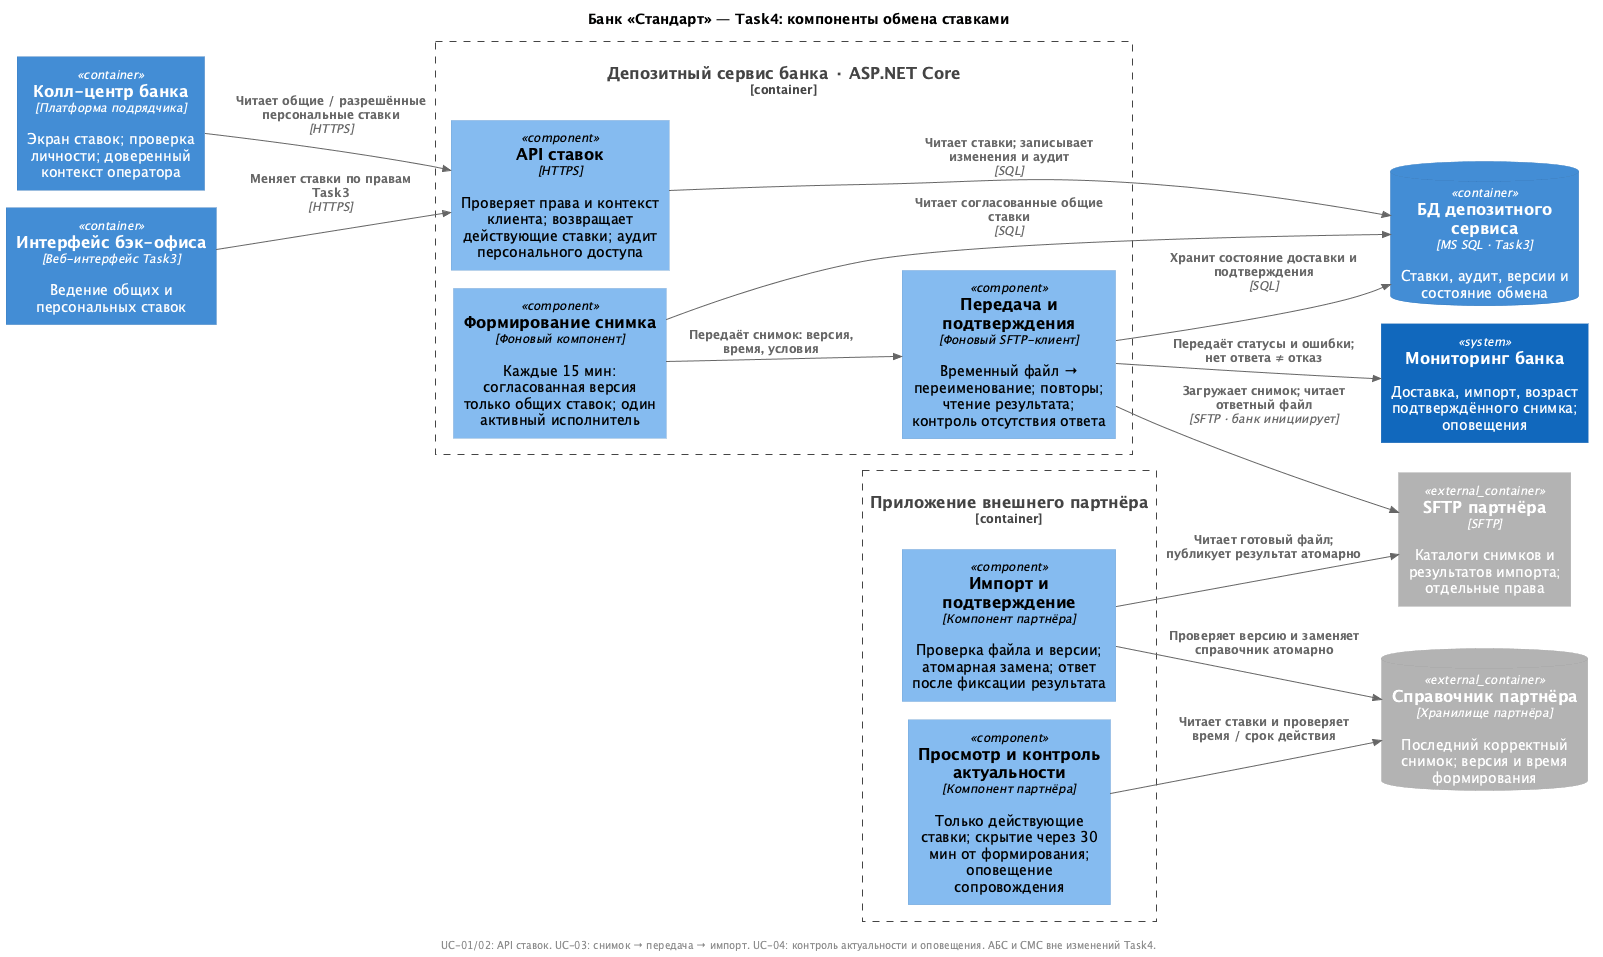

The diagram above was rendered by PlantUML. Its source (embedded in the PNG):
@startuml
!pragma layout smetana
!include <C4/C4_Component>
title Банк «Стандарт» — Task4: компоненты обмена ставками
LAYOUT_LEFT_RIGHT()
skinparam nodesep 60
skinparam ranksep 75
skinparam shadowing false
skinparam defaultTextAlignment center
Container(cc, "Колл-центр банка", "Платформа подрядчика", "Экран ставок; проверка личности; доверенный контекст оператора")
Container(backui, "Интерфейс бэк-офиса", "Веб-интерфейс Task3", "Ведение общих и персональных ставок")
Container_Boundary(dep, "Депозитный сервис банка · ASP.NET Core") {
 Component(api, "API ставок", "HTTPS", "Проверяет права и контекст клиента; возвращает действующие ставки; аудит персонального доступа")
 Component(snapshot, "Формирование снимка", "Фоновый компонент", "Каждые 15 мин: согласованная версия только общих ставок; один активный исполнитель")
 Component(exchange, "Передача и подтверждения", "Фоновый SFTP-клиент", "Временный файл → переименование; повторы; чтение результата; контроль отсутствия ответа")
}
ContainerDb(bankdb, "БД депозитного сервиса", "MS SQL · Task3", "Ставки, аудит, версии и состояние обмена")
System(monitor, "Мониторинг банка", "Доставка, импорт, возраст подтверждённого снимка; оповещения")
 Container_Ext(sftp, "SFTP партнёра", "SFTP", "Каталоги снимков и результатов импорта; отдельные права")
 Container_Boundary(app, "Приложение внешнего партнёра") {
  Component(importer, "Импорт и подтверждение", "Компонент партнёра", "Проверка файла и версии; атомарная замена; ответ после фиксации результата")
  Component(view, "Просмотр и контроль актуальности", "Компонент партнёра", "Только действующие ставки; скрытие через 30 мин от формирования; оповещение сопровождения")
 }
 ContainerDb_Ext(partnerdb, "Справочник партнёра", "Хранилище партнёра", "Последний корректный снимок; версия и время формирования")
Rel(backui, api, "Меняет ставки по правам Task3", "HTTPS")
Rel(cc, api, "Читает общие / разрешённые персональные ставки", "HTTPS")
Rel(api, bankdb, "Читает ставки; записывает изменения и аудит", "SQL")
Rel(snapshot, bankdb, "Читает согласованные общие ставки", "SQL")
Rel(snapshot, exchange, "Передаёт снимок: версия, время, условия")
Rel(exchange, bankdb, "Хранит состояние доставки и подтверждения", "SQL")
Rel(exchange, sftp, "Загружает снимок; читает ответный файл", "SFTP · банк инициирует")
Rel(exchange, monitor, "Передаёт статусы и ошибки; нет ответа ≠ отказ")
Rel(importer, sftp, "Читает готовый файл; публикует результат атомарно")
Rel(importer, partnerdb, "Проверяет версию и заменяет справочник атомарно")
Rel(view, partnerdb, "Читает ставки и проверяет время / срок действия")
footer UC-01/02: API ставок. UC-03: снимок → передача → импорт. UC-04: контроль актуальности и оповещения. АБС и СМС вне изменений Task4.
@enduml